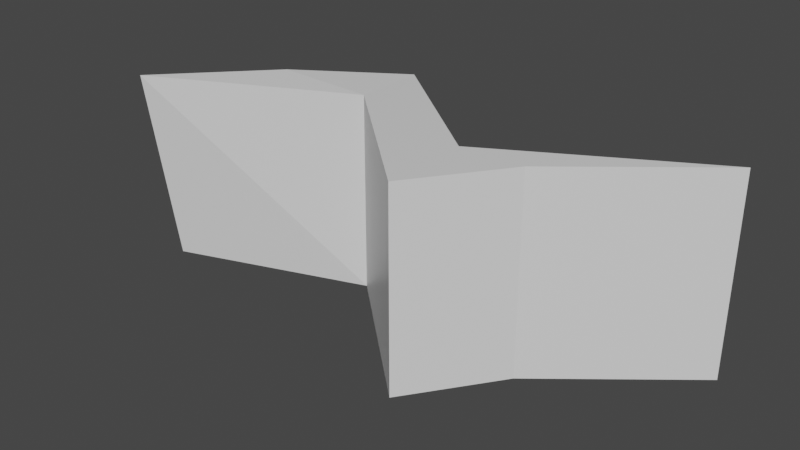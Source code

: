 # Source: speed.blend  (saved by Blender 3.0.42; exported with 4.5.12 LTS)
import bpy
from mathutils import Matrix  # noqa: F401  (used for matrix-valued properties, if any)

bpy.ops.wm.read_factory_settings(use_empty=True)
scene = bpy.context.scene
scene.name = 'Scene'

# ---- collections
col_collection = bpy.data.collections.new('Collection'); scene.collection.children.link(col_collection)

# ---- materials (node trees are filled in below, after node groups)
mat_material = bpy.data.materials.new('Material')
mat_material.alpha_threshold = 0.0
mat_material.use_transparent_shadow = False
mat_material.line_color = (0.0, 0.0, 0.0, 1.0)

# ---- material node trees
mat_material.use_nodes = True; mat_material.node_tree.nodes.clear()
_N = mat_material.node_tree.nodes; _L = mat_material.node_tree.links
n0 = _N.new('ShaderNodeOutputMaterial'); n0.name = 'Material Output'; n0.location = (300, 300)
n1 = _N.new('ShaderNodeBsdfPrincipled'); n1.name = 'Principled BSDF'; n1.location = (10, 300)
n1.distribution = 'GGX'
n1.subsurface_method = 'RANDOM_WALK_SKIN'
n1.inputs[2].default_value = 0.4
n1.inputs[3].default_value = 1.45
n1.inputs[27].default_value = (0.0, 0.0, 0.0, 1.0)
n1.inputs[28].default_value = 1.0
_L.new(n1.outputs[0], n0.inputs[0])
n0.is_active_output = True

# ---- world
world_world = bpy.data.worlds.new('World'); scene.world = world_world
world_world.use_nodes = True; world_world.node_tree.nodes.clear()
_N = world_world.node_tree.nodes; _L = world_world.node_tree.links
n0 = _N.new('ShaderNodeOutputWorld'); n0.name = 'World Output'; n0.location = (300, 300)
n1 = _N.new('ShaderNodeBackground'); n1.name = 'Background'; n1.location = (10, 300)
n1.inputs[0].default_value = (0.05088, 0.05088, 0.05088, 1.0)
_L.new(n1.outputs[0], n0.inputs[0])
n0.is_active_output = True
world_world.color = (0.05088, 0.05088, 0.05088)
world_world.use_sun_shadow = False
world_world.sun_shadow_jitter_overblur = 0.0

# ---- meshes
me_cube = bpy.data.meshes.new('Cube')
me_cube.from_pydata([(1.0, 1.0, 1.0), (1.0, 1.0, -1.0), (-0.3604, -0.1048, 1.0), (-0.3604, -0.1048, -1.0), (-1.0, -0.1162, 1.0), (-1.0, -0.1162, -1.0), (-1.0, -1.0, 1.0), (-1.0, -1.0, -1.0), (-2.376, 1.0, -1.0), (-2.376, 0.277, -1.0), (-2.376, 0.277, 1.0), (-2.376, 1.0, 1.0), (-3.293, 0.5281, -0.9687), (-4.352, -0.3941, -1.016), (-4.436, -0.6267, 0.9687), (-3.377, 0.2955, 1.016)], [], [(0, 4, 6, 2), (3, 2, 6, 7), (6, 4, 11, 10), (5, 1, 3, 7), (1, 0, 2, 3), (5, 4, 0, 1), (11, 8, 12, 15), (4, 5, 8, 11), (7, 6, 10, 9), (5, 7, 9, 8), (13, 14, 15, 12), (8, 9, 13, 12), (10, 11, 15, 14), (9, 10, 14, 13)])
_uv = me_cube.uv_layers.new(name='UVMap')
_uv.uv.foreach_set('vector', [0.625, 0.5, 0.875, 0.5, 0.875, 0.75, 0.625, 0.75, 0.375, 0.75, 0.625, 0.75, 0.625, 1.0, 0.375, 1.0, 0.875, 0.75, 0.875, 0.5, 0.875, 0.5, 0.875, 0.75, 0.125, 0.5, 0.375, 0.5, 0.375, 0.75, 0.125, 0.75, 0.375, 0.5, 0.625, 0.5, 0.625, 0.75, 0.375, 0.75, 0.375, 0.25, 0.625, 0.25, 0.625, 0.5, 0.375, 0.5, 0.625, 0.25, 0.375, 0.25, 0.375, 0.25, 0.625, 0.25, 0.625, 0.25, 0.375, 0.25, 0.375, 0.25, 0.625, 0.25, 0.375, 1.0, 0.625, 1.0, 0.625, 1.0, 0.375, 1.0, 0.125, 0.5, 0.125, 0.75, 0.125, 0.75, 0.125, 0.5, 0.375, 0.0, 0.625, 0.0, 0.625, 0.25, 0.375, 0.25, 0.125, 0.5, 0.125, 0.75, 0.125, 0.75, 0.125, 0.5, 0.875, 0.75, 0.875, 0.5, 0.875, 0.5, 0.875, 0.75, 0.375, 1.0, 0.625, 1.0, 0.625, 1.0, 0.375, 1.0])
me_cube.materials.append(mat_material)
me_cube.use_remesh_preserve_volume = False
me_cube.use_remesh_preserve_attributes = False
me_cube.use_mirror_vertex_groups = False
me_cube.update()

# ---- objects
ob_cube = bpy.data.objects.new('Cube', me_cube)

# ---- transforms, parenting, visibility, modifiers, constraints
ob_cube.location = (0.5616, 0.0, 0.0)
ob_cube.scale = (0.2894, 0.2894, 0.2894)
ob_cube.lock_rotations_4d = False
ob_cube.empty_display_type = 'ARROWS'
ob_cube.lineart.crease_threshold = 0.0

# ---- collection membership
col_collection.objects.link(ob_cube)

# ---- scene / render settings (as saved in the file)
scene.frame_start = 1; scene.frame_end = 250; scene.frame_set(8)
scene.render.engine = 'BLENDER_EEVEE_NEXT'
scene.cycles.sampling_pattern = 'TABULATED_SOBOL'
scene.cycles.use_light_tree = False
scene.view_settings.view_transform = 'Filmic'
bpy.context.view_layer.update()

# ---- added for rendering (the .blend has no active camera and no usable light): camera, sun
cam_auto = bpy.data.cameras.new('AutoCamera')
cam_auto.lens = 50.0
cam_auto.sensor_width = 36.0
cam_auto.clip_end = 1000.0
ob_auto_camera = bpy.data.objects.new('AutoCamera', cam_auto)
scene.collection.objects.link(ob_auto_camera)
ob_auto_camera.location = (1.70816, -1.97244, 1.31496)
ob_auto_camera.rotation_euler = (1.09748, -7.21219e-08, 0.694738)
scene.camera = ob_auto_camera
light_auto_sun = bpy.data.lights.new('AutoSun', 'SUN')
light_auto_sun.energy = 3.0
light_auto_sun.angle = 0.0523599
ob_auto_sun = bpy.data.objects.new('AutoSun', light_auto_sun)
scene.collection.objects.link(ob_auto_sun)
ob_auto_sun.rotation_euler = (0.872665, 0.174533, 0.523599)
bpy.context.view_layer.update()
